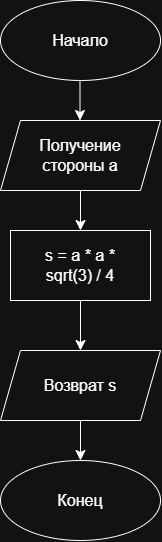

The diagram above was exported from draw.io. Its source (the exported page's mxGraphModel, read from the mxfile embedded in the PNG):
<mxGraphModel dx="1900" dy="800" grid="1" gridSize="10" guides="1" tooltips="1" connect="1" arrows="1" fold="1" page="1" pageScale="1" pageWidth="827" pageHeight="1169" math="0" shadow="0">
  <root>
    <mxCell id="0" />
    <mxCell id="1" parent="0" />
    <mxCell id="XD32MKg-5lc_dnAw509u-3" edge="1" parent="1" style="edgeStyle=none;orthogonalLoop=1;jettySize=auto;html=1;rounded=0;fontSize=12;startSize=8;endSize=8;curved=1;" value="">
      <mxGeometry relative="1" width="140" as="geometry">
        <Array as="points" />
        <mxPoint x="389.5" y="110" as="sourcePoint" />
        <mxPoint x="389.5" y="160" as="targetPoint" />
      </mxGeometry>
    </mxCell>
    <mxCell id="XD32MKg-5lc_dnAw509u-1" parent="1" style="ellipse;whiteSpace=wrap;html=1;shapeInside=1;" value="" vertex="1">
      <mxGeometry height="80" width="160" x="310" y="40" as="geometry" />
    </mxCell>
    <mxCell id="XD32MKg-5lc_dnAw509u-2" parent="1" style="text;html=1;whiteSpace=wrap;strokeColor=none;fillColor=none;align=center;verticalAlign=middle;rounded=0;fontSize=16;" value="Начало" vertex="1">
      <mxGeometry height="30" width="60" x="360" y="65" as="geometry" />
    </mxCell>
    <mxCell id="oZ1w0thnN-fSmrdnhY75-102" parent="1" style="ellipse;whiteSpace=wrap;html=1;shapeInside=1;" value="" vertex="1">
      <mxGeometry height="80" width="160" x="310" y="500" as="geometry" />
    </mxCell>
    <mxCell id="oZ1w0thnN-fSmrdnhY75-103" parent="1" style="text;html=1;whiteSpace=wrap;strokeColor=none;fillColor=none;align=center;verticalAlign=middle;rounded=0;fontSize=16;" value="Конец" vertex="1">
      <mxGeometry height="30" width="60" x="360" y="525" as="geometry" />
    </mxCell>
    <mxCell id="oZ1w0thnN-fSmrdnhY75-146" parent="1" style="rounded=0;whiteSpace=wrap;html=1;" value="" vertex="1">
      <mxGeometry height="70" width="140" x="320" y="270" as="geometry" />
    </mxCell>
    <mxCell id="oZ1w0thnN-fSmrdnhY75-153" edge="1" parent="1" source="oZ1w0thnN-fSmrdnhY75-146" style="edgeStyle=none;orthogonalLoop=1;jettySize=auto;html=1;rounded=0;fontSize=12;defaultLabelBackgroundColor=page;startSize=8;endSize=8;curved=1;exitX=0.5;exitY=1;exitDx=0;exitDy=0;entryX=0.5;entryY=0;entryDx=0;entryDy=0;" target="oZ1w0thnN-fSmrdnhY75-182" value="">
      <mxGeometry relative="1" width="140" as="geometry">
        <Array as="points" />
        <mxPoint x="330" y="380" as="sourcePoint" />
        <mxPoint x="188.75" y="500" as="targetPoint" />
      </mxGeometry>
    </mxCell>
    <mxCell id="oZ1w0thnN-fSmrdnhY75-182" parent="1" style="shape=parallelogram;perimeter=parallelogramPerimeter;whiteSpace=wrap;html=1;shapeInside=1;fixedSize=1;" value="" vertex="1">
      <mxGeometry height="70" width="160" x="310" y="390" as="geometry" />
    </mxCell>
    <mxCell id="oZ1w0thnN-fSmrdnhY75-193" edge="1" parent="1" source="oZ1w0thnN-fSmrdnhY75-182" style="edgeStyle=none;orthogonalLoop=1;jettySize=auto;html=1;rounded=0;fontSize=12;defaultLabelBackgroundColor=page;startSize=8;endSize=8;curved=1;exitX=0.5;exitY=1;exitDx=0;exitDy=0;entryX=0.5;entryY=0;entryDx=0;entryDy=0;" target="oZ1w0thnN-fSmrdnhY75-102" value="">
      <mxGeometry relative="1" width="140" as="geometry">
        <Array as="points" />
        <mxPoint x="470" y="550" as="sourcePoint" />
        <mxPoint x="610" y="550" as="targetPoint" />
      </mxGeometry>
    </mxCell>
    <mxCell id="oZ1w0thnN-fSmrdnhY75-194" parent="1" style="text;html=1;whiteSpace=wrap;strokeColor=none;fillColor=none;align=center;verticalAlign=middle;rounded=0;fontSize=16;" value="Возврат s" vertex="1">
      <mxGeometry height="30" width="110" x="335" y="410" as="geometry" />
    </mxCell>
    <mxCell id="oZ1w0thnN-fSmrdnhY75-196" parent="1" style="shape=parallelogram;perimeter=parallelogramPerimeter;whiteSpace=wrap;html=1;shapeInside=1;fixedSize=1;" value="" vertex="1">
      <mxGeometry height="70" width="160" x="310" y="160" as="geometry" />
    </mxCell>
    <mxCell id="oZ1w0thnN-fSmrdnhY75-197" parent="1" style="text;html=1;whiteSpace=wrap;strokeColor=none;fillColor=none;align=center;verticalAlign=middle;rounded=0;fontSize=16;" value="Получение стороны a" vertex="1">
      <mxGeometry height="30" width="120" x="330" y="180" as="geometry" />
    </mxCell>
    <mxCell id="oZ1w0thnN-fSmrdnhY75-198" edge="1" parent="1" source="oZ1w0thnN-fSmrdnhY75-196" style="edgeStyle=none;orthogonalLoop=1;jettySize=auto;html=1;rounded=0;fontSize=12;defaultLabelBackgroundColor=page;startSize=8;endSize=8;curved=1;exitX=0.5;exitY=1;exitDx=0;exitDy=0;" value="">
      <mxGeometry relative="1" width="140" as="geometry">
        <Array as="points" />
        <mxPoint x="540" y="260" as="sourcePoint" />
        <mxPoint x="390" y="270" as="targetPoint" />
      </mxGeometry>
    </mxCell>
    <mxCell id="oZ1w0thnN-fSmrdnhY75-201" parent="1" style="text;html=1;whiteSpace=wrap;strokeColor=none;fillColor=none;align=center;verticalAlign=middle;rounded=0;fontSize=16;" value="s = a * a * sqrt(3) / 4" vertex="1">
      <mxGeometry height="30" width="120" x="330" y="290" as="geometry" />
    </mxCell>
  </root>
</mxGraphModel>